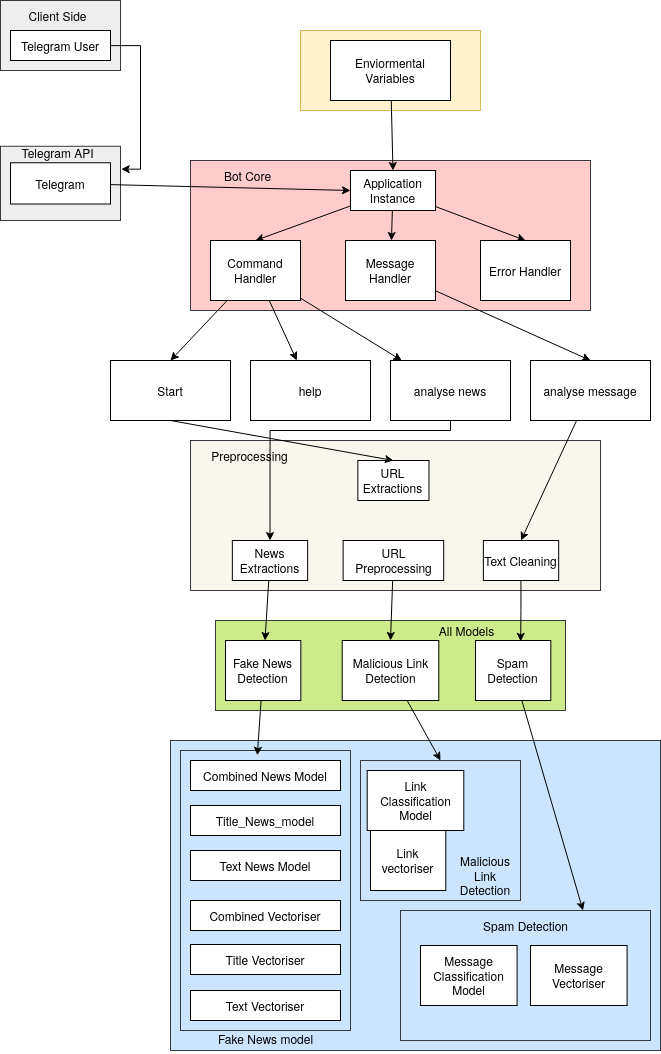

The diagram above was exported from draw.io. Its source (the exported page's mxGraphModel, read from the mxfile embedded in the PNG):
<mxGraphModel dx="1016" dy="1920" grid="1" gridSize="10" guides="1" tooltips="1" connect="1" arrows="1" fold="1" page="1" pageScale="1" pageWidth="850" pageHeight="1100" math="0" shadow="0">
  <root>
    <mxCell id="0" />
    <mxCell id="1" parent="0" />
    <mxCell id="sIYAJ0rAMIiGirNf-sVY-8" value="" style="group" vertex="1" connectable="0" parent="1">
      <mxGeometry x="320" y="40" width="180" height="80" as="geometry" />
    </mxCell>
    <mxCell id="sIYAJ0rAMIiGirNf-sVY-1" value="" style="rounded=0;whiteSpace=wrap;html=1;fillColor=#fff2cc;strokeColor=#d6b656;" vertex="1" parent="sIYAJ0rAMIiGirNf-sVY-8">
      <mxGeometry width="180" height="80" as="geometry" />
    </mxCell>
    <mxCell id="sIYAJ0rAMIiGirNf-sVY-6" value="Enviormental Variables" style="rounded=0;whiteSpace=wrap;html=1;" vertex="1" parent="sIYAJ0rAMIiGirNf-sVY-8">
      <mxGeometry x="30" y="10" width="120" height="60" as="geometry" />
    </mxCell>
    <mxCell id="sIYAJ0rAMIiGirNf-sVY-14" value="" style="group" vertex="1" connectable="0" parent="1">
      <mxGeometry x="170" y="170" width="490" height="150" as="geometry" />
    </mxCell>
    <mxCell id="sIYAJ0rAMIiGirNf-sVY-2" value="" style="rounded=0;whiteSpace=wrap;html=1;fillColor=#ffcccc;strokeColor=#36393d;" vertex="1" parent="sIYAJ0rAMIiGirNf-sVY-14">
      <mxGeometry x="40" width="400" height="150" as="geometry" />
    </mxCell>
    <mxCell id="sIYAJ0rAMIiGirNf-sVY-67" style="rounded=0;orthogonalLoop=1;jettySize=auto;html=1;entryX=0.5;entryY=0;entryDx=0;entryDy=0;" edge="1" parent="sIYAJ0rAMIiGirNf-sVY-14" source="sIYAJ0rAMIiGirNf-sVY-9" target="sIYAJ0rAMIiGirNf-sVY-10">
      <mxGeometry relative="1" as="geometry" />
    </mxCell>
    <mxCell id="sIYAJ0rAMIiGirNf-sVY-68" style="rounded=0;orthogonalLoop=1;jettySize=auto;html=1;" edge="1" parent="sIYAJ0rAMIiGirNf-sVY-14" source="sIYAJ0rAMIiGirNf-sVY-9" target="sIYAJ0rAMIiGirNf-sVY-13">
      <mxGeometry relative="1" as="geometry" />
    </mxCell>
    <mxCell id="sIYAJ0rAMIiGirNf-sVY-69" style="rounded=0;orthogonalLoop=1;jettySize=auto;html=1;entryX=0.5;entryY=0;entryDx=0;entryDy=0;" edge="1" parent="sIYAJ0rAMIiGirNf-sVY-14" source="sIYAJ0rAMIiGirNf-sVY-9" target="sIYAJ0rAMIiGirNf-sVY-12">
      <mxGeometry relative="1" as="geometry" />
    </mxCell>
    <mxCell id="sIYAJ0rAMIiGirNf-sVY-9" value="Application Instance" style="rounded=0;whiteSpace=wrap;html=1;" vertex="1" parent="sIYAJ0rAMIiGirNf-sVY-14">
      <mxGeometry x="200" y="10" width="85" height="40" as="geometry" />
    </mxCell>
    <mxCell id="sIYAJ0rAMIiGirNf-sVY-10" value="Command Handler" style="rounded=0;whiteSpace=wrap;html=1;" vertex="1" parent="sIYAJ0rAMIiGirNf-sVY-14">
      <mxGeometry x="60" y="80" width="90" height="60" as="geometry" />
    </mxCell>
    <mxCell id="sIYAJ0rAMIiGirNf-sVY-12" value="Error Handler" style="rounded=0;whiteSpace=wrap;html=1;" vertex="1" parent="sIYAJ0rAMIiGirNf-sVY-14">
      <mxGeometry x="330" y="80" width="90" height="60" as="geometry" />
    </mxCell>
    <mxCell id="sIYAJ0rAMIiGirNf-sVY-13" value="Message Handler" style="rounded=0;whiteSpace=wrap;html=1;" vertex="1" parent="sIYAJ0rAMIiGirNf-sVY-14">
      <mxGeometry x="195" y="80" width="90" height="60" as="geometry" />
    </mxCell>
    <mxCell id="sIYAJ0rAMIiGirNf-sVY-53" value="Bot Core" style="text;html=1;align=center;verticalAlign=middle;whiteSpace=wrap;rounded=0;" vertex="1" parent="sIYAJ0rAMIiGirNf-sVY-14">
      <mxGeometry x="39.999999999999986" width="115" height="30" as="geometry" />
    </mxCell>
    <mxCell id="sIYAJ0rAMIiGirNf-sVY-15" value="" style="group;fillColor=#f9f7ed;strokeColor=#36393d;" vertex="1" connectable="0" parent="1">
      <mxGeometry x="210" y="450" width="410" height="150" as="geometry" />
    </mxCell>
    <mxCell id="sIYAJ0rAMIiGirNf-sVY-17" value="URL Extractions" style="rounded=0;whiteSpace=wrap;html=1;" vertex="1" parent="sIYAJ0rAMIiGirNf-sVY-15">
      <mxGeometry x="167.35" y="20" width="71.12" height="40" as="geometry" />
    </mxCell>
    <mxCell id="sIYAJ0rAMIiGirNf-sVY-18" value="News Extractions" style="rounded=0;whiteSpace=wrap;html=1;" vertex="1" parent="sIYAJ0rAMIiGirNf-sVY-15">
      <mxGeometry x="41.84" y="100" width="75.31" height="40" as="geometry" />
    </mxCell>
    <mxCell id="sIYAJ0rAMIiGirNf-sVY-19" value="Text Cleaning" style="rounded=0;whiteSpace=wrap;html=1;" vertex="1" parent="sIYAJ0rAMIiGirNf-sVY-15">
      <mxGeometry x="292.86" y="100" width="75.31" height="40" as="geometry" />
    </mxCell>
    <mxCell id="sIYAJ0rAMIiGirNf-sVY-20" value="URL Preprocessing" style="rounded=0;whiteSpace=wrap;html=1;" vertex="1" parent="sIYAJ0rAMIiGirNf-sVY-15">
      <mxGeometry x="152.63" y="100" width="100.56" height="40" as="geometry" />
    </mxCell>
    <mxCell id="sIYAJ0rAMIiGirNf-sVY-46" value="Preprocessing" style="text;html=1;align=center;verticalAlign=middle;whiteSpace=wrap;rounded=0;" vertex="1" parent="sIYAJ0rAMIiGirNf-sVY-15">
      <mxGeometry x="2.1399999999999864" width="115" height="30" as="geometry" />
    </mxCell>
    <mxCell id="sIYAJ0rAMIiGirNf-sVY-25" value="" style="group" vertex="1" connectable="0" parent="1">
      <mxGeometry x="235" y="630" width="350" height="90" as="geometry" />
    </mxCell>
    <mxCell id="sIYAJ0rAMIiGirNf-sVY-3" value="" style="rounded=0;whiteSpace=wrap;html=1;fillColor=#cdeb8b;strokeColor=#36393d;" vertex="1" parent="sIYAJ0rAMIiGirNf-sVY-25">
      <mxGeometry width="350" height="90" as="geometry" />
    </mxCell>
    <mxCell id="sIYAJ0rAMIiGirNf-sVY-22" value="Fake News Detection" style="rounded=0;whiteSpace=wrap;html=1;" vertex="1" parent="sIYAJ0rAMIiGirNf-sVY-25">
      <mxGeometry x="9.996734693877556" y="20" width="75.3061224489796" height="60" as="geometry" />
    </mxCell>
    <mxCell id="sIYAJ0rAMIiGirNf-sVY-23" value="Malicious Link Detection" style="rounded=0;whiteSpace=wrap;html=1;" vertex="1" parent="sIYAJ0rAMIiGirNf-sVY-25">
      <mxGeometry x="126.71000000000004" y="20" width="96.58" height="60" as="geometry" />
    </mxCell>
    <mxCell id="sIYAJ0rAMIiGirNf-sVY-24" value="Spam Detection" style="rounded=0;whiteSpace=wrap;html=1;" vertex="1" parent="sIYAJ0rAMIiGirNf-sVY-25">
      <mxGeometry x="259.9971428571429" y="20" width="75.3061224489796" height="60" as="geometry" />
    </mxCell>
    <mxCell id="sIYAJ0rAMIiGirNf-sVY-45" value="All Models" style="text;html=1;align=center;verticalAlign=middle;whiteSpace=wrap;rounded=0;" vertex="1" parent="sIYAJ0rAMIiGirNf-sVY-25">
      <mxGeometry x="220" width="62.5" height="20" as="geometry" />
    </mxCell>
    <mxCell id="sIYAJ0rAMIiGirNf-sVY-40" value="" style="group" vertex="1" connectable="0" parent="1">
      <mxGeometry x="190" y="750" width="490" height="310" as="geometry" />
    </mxCell>
    <mxCell id="sIYAJ0rAMIiGirNf-sVY-4" value="" style="rounded=0;whiteSpace=wrap;html=1;fillColor=#cce5ff;strokeColor=#36393d;" vertex="1" parent="sIYAJ0rAMIiGirNf-sVY-40">
      <mxGeometry width="490" height="310" as="geometry" />
    </mxCell>
    <mxCell id="sIYAJ0rAMIiGirNf-sVY-26" value="" style="rounded=0;whiteSpace=wrap;html=1;fillColor=#cce5ff;strokeColor=#36393d;" vertex="1" parent="sIYAJ0rAMIiGirNf-sVY-40">
      <mxGeometry x="10" y="10" width="170" height="280" as="geometry" />
    </mxCell>
    <mxCell id="sIYAJ0rAMIiGirNf-sVY-27" value="" style="rounded=0;whiteSpace=wrap;html=1;fillColor=#cce5ff;strokeColor=#36393d;" vertex="1" parent="sIYAJ0rAMIiGirNf-sVY-40">
      <mxGeometry x="190" y="20" width="160" height="140" as="geometry" />
    </mxCell>
    <mxCell id="sIYAJ0rAMIiGirNf-sVY-28" value="" style="rounded=0;whiteSpace=wrap;html=1;fillColor=#cce5ff;strokeColor=#36393d;" vertex="1" parent="sIYAJ0rAMIiGirNf-sVY-40">
      <mxGeometry x="230" y="170" width="250" height="130" as="geometry" />
    </mxCell>
    <mxCell id="sIYAJ0rAMIiGirNf-sVY-29" value="Link vectoriser" style="rounded=0;whiteSpace=wrap;html=1;" vertex="1" parent="sIYAJ0rAMIiGirNf-sVY-40">
      <mxGeometry x="199.99714285714293" y="90" width="75.3061224489796" height="60" as="geometry" />
    </mxCell>
    <mxCell id="sIYAJ0rAMIiGirNf-sVY-30" value="Link Classification Model" style="rounded=0;whiteSpace=wrap;html=1;" vertex="1" parent="sIYAJ0rAMIiGirNf-sVY-40">
      <mxGeometry x="196.70999999999998" y="30" width="96.58" height="60" as="geometry" />
    </mxCell>
    <mxCell id="sIYAJ0rAMIiGirNf-sVY-31" value="Message Classification Model" style="rounded=0;whiteSpace=wrap;html=1;" vertex="1" parent="sIYAJ0rAMIiGirNf-sVY-40">
      <mxGeometry x="250" y="205" width="96.58" height="60" as="geometry" />
    </mxCell>
    <mxCell id="sIYAJ0rAMIiGirNf-sVY-32" value="Message Vectoriser" style="rounded=0;whiteSpace=wrap;html=1;" vertex="1" parent="sIYAJ0rAMIiGirNf-sVY-40">
      <mxGeometry x="360" y="205" width="96.58" height="60" as="geometry" />
    </mxCell>
    <mxCell id="sIYAJ0rAMIiGirNf-sVY-33" value="Combined News Model" style="rounded=0;whiteSpace=wrap;html=1;" vertex="1" parent="sIYAJ0rAMIiGirNf-sVY-40">
      <mxGeometry x="20" y="20" width="150" height="30" as="geometry" />
    </mxCell>
    <mxCell id="sIYAJ0rAMIiGirNf-sVY-34" value="Text News Model" style="rounded=0;whiteSpace=wrap;html=1;" vertex="1" parent="sIYAJ0rAMIiGirNf-sVY-40">
      <mxGeometry x="20" y="110" width="150" height="30" as="geometry" />
    </mxCell>
    <mxCell id="sIYAJ0rAMIiGirNf-sVY-35" value="Combined Vectoriser" style="rounded=0;whiteSpace=wrap;html=1;" vertex="1" parent="sIYAJ0rAMIiGirNf-sVY-40">
      <mxGeometry x="20" y="160" width="150" height="30" as="geometry" />
    </mxCell>
    <mxCell id="sIYAJ0rAMIiGirNf-sVY-36" value="Title Vectoriser" style="rounded=0;whiteSpace=wrap;html=1;" vertex="1" parent="sIYAJ0rAMIiGirNf-sVY-40">
      <mxGeometry x="20" y="204" width="150" height="30" as="geometry" />
    </mxCell>
    <mxCell id="sIYAJ0rAMIiGirNf-sVY-37" value="Text Vectoriser" style="rounded=0;whiteSpace=wrap;html=1;" vertex="1" parent="sIYAJ0rAMIiGirNf-sVY-40">
      <mxGeometry x="20" y="250" width="150" height="30" as="geometry" />
    </mxCell>
    <mxCell id="sIYAJ0rAMIiGirNf-sVY-39" value="Title_News_model" style="rounded=0;whiteSpace=wrap;html=1;" vertex="1" parent="sIYAJ0rAMIiGirNf-sVY-40">
      <mxGeometry x="20" y="65" width="150" height="30" as="geometry" />
    </mxCell>
    <mxCell id="sIYAJ0rAMIiGirNf-sVY-43" value="Spam Detection" style="text;html=1;align=center;verticalAlign=middle;whiteSpace=wrap;rounded=0;" vertex="1" parent="sIYAJ0rAMIiGirNf-sVY-40">
      <mxGeometry x="297.5" y="170" width="115" height="30" as="geometry" />
    </mxCell>
    <mxCell id="sIYAJ0rAMIiGirNf-sVY-44" value="Malicious Link Detection" style="text;html=1;align=center;verticalAlign=middle;whiteSpace=wrap;rounded=0;" vertex="1" parent="sIYAJ0rAMIiGirNf-sVY-40">
      <mxGeometry x="280" y="120" width="70" height="30" as="geometry" />
    </mxCell>
    <mxCell id="sIYAJ0rAMIiGirNf-sVY-42" value="Fake News model" style="text;html=1;align=center;verticalAlign=middle;whiteSpace=wrap;rounded=0;" vertex="1" parent="sIYAJ0rAMIiGirNf-sVY-40">
      <mxGeometry x="37.5" y="283" width="115" height="30" as="geometry" />
    </mxCell>
    <mxCell id="sIYAJ0rAMIiGirNf-sVY-55" value="" style="rounded=0;whiteSpace=wrap;html=1;fillColor=#eeeeee;strokeColor=#36393d;" vertex="1" parent="1">
      <mxGeometry x="20" y="10" width="120" height="70" as="geometry" />
    </mxCell>
    <mxCell id="sIYAJ0rAMIiGirNf-sVY-63" style="edgeStyle=orthogonalEdgeStyle;rounded=0;orthogonalLoop=1;jettySize=auto;html=1;entryX=1.006;entryY=0.308;entryDx=0;entryDy=0;entryPerimeter=0;" edge="1" parent="1" source="sIYAJ0rAMIiGirNf-sVY-56" target="sIYAJ0rAMIiGirNf-sVY-54">
      <mxGeometry relative="1" as="geometry">
        <Array as="points">
          <mxPoint x="160" y="55" />
          <mxPoint x="160" y="179" />
        </Array>
      </mxGeometry>
    </mxCell>
    <mxCell id="sIYAJ0rAMIiGirNf-sVY-56" value="Telegram User" style="rounded=0;whiteSpace=wrap;html=1;" vertex="1" parent="1">
      <mxGeometry x="30" y="40" width="100" height="30" as="geometry" />
    </mxCell>
    <mxCell id="sIYAJ0rAMIiGirNf-sVY-59" value="Client Side" style="text;html=1;align=center;verticalAlign=middle;whiteSpace=wrap;rounded=0;" vertex="1" parent="1">
      <mxGeometry x="20" y="10" width="115" height="30" as="geometry" />
    </mxCell>
    <mxCell id="sIYAJ0rAMIiGirNf-sVY-62" value="" style="group" vertex="1" connectable="0" parent="1">
      <mxGeometry x="20" y="150" width="120" height="80" as="geometry" />
    </mxCell>
    <mxCell id="sIYAJ0rAMIiGirNf-sVY-54" value="" style="rounded=0;whiteSpace=wrap;html=1;fillColor=#eeeeee;strokeColor=#36393d;" vertex="1" parent="sIYAJ0rAMIiGirNf-sVY-62">
      <mxGeometry y="5.77319587628866" width="120" height="74.22680412371133" as="geometry" />
    </mxCell>
    <mxCell id="sIYAJ0rAMIiGirNf-sVY-57" value="Telegram" style="rounded=0;whiteSpace=wrap;html=1;" vertex="1" parent="sIYAJ0rAMIiGirNf-sVY-62">
      <mxGeometry x="10" y="22.2680412371134" width="100" height="41.23711340206185" as="geometry" />
    </mxCell>
    <mxCell id="sIYAJ0rAMIiGirNf-sVY-58" value="Telegram API" style="text;html=1;align=center;verticalAlign=middle;whiteSpace=wrap;rounded=0;" vertex="1" parent="sIYAJ0rAMIiGirNf-sVY-62">
      <mxGeometry width="115" height="24.74226804123711" as="geometry" />
    </mxCell>
    <mxCell id="sIYAJ0rAMIiGirNf-sVY-65" style="rounded=0;orthogonalLoop=1;jettySize=auto;html=1;entryX=0.5;entryY=0;entryDx=0;entryDy=0;" edge="1" parent="1" source="sIYAJ0rAMIiGirNf-sVY-6" target="sIYAJ0rAMIiGirNf-sVY-9">
      <mxGeometry relative="1" as="geometry" />
    </mxCell>
    <mxCell id="sIYAJ0rAMIiGirNf-sVY-66" style="rounded=0;orthogonalLoop=1;jettySize=auto;html=1;entryX=0;entryY=0.5;entryDx=0;entryDy=0;" edge="1" parent="1" source="sIYAJ0rAMIiGirNf-sVY-57" target="sIYAJ0rAMIiGirNf-sVY-9">
      <mxGeometry relative="1" as="geometry" />
    </mxCell>
    <mxCell id="sIYAJ0rAMIiGirNf-sVY-70" value="help" style="rounded=0;whiteSpace=wrap;html=1;" vertex="1" parent="1">
      <mxGeometry x="270" y="370" width="120" height="60" as="geometry" />
    </mxCell>
    <mxCell id="sIYAJ0rAMIiGirNf-sVY-80" style="edgeStyle=orthogonalEdgeStyle;rounded=0;orthogonalLoop=1;jettySize=auto;html=1;entryX=0.5;entryY=0;entryDx=0;entryDy=0;" edge="1" parent="1" source="sIYAJ0rAMIiGirNf-sVY-71" target="sIYAJ0rAMIiGirNf-sVY-18">
      <mxGeometry relative="1" as="geometry">
        <Array as="points">
          <mxPoint x="470" y="440" />
          <mxPoint x="290" y="440" />
        </Array>
      </mxGeometry>
    </mxCell>
    <mxCell id="sIYAJ0rAMIiGirNf-sVY-71" value="analyse news" style="rounded=0;whiteSpace=wrap;html=1;" vertex="1" parent="1">
      <mxGeometry x="410" y="370" width="120" height="60" as="geometry" />
    </mxCell>
    <mxCell id="sIYAJ0rAMIiGirNf-sVY-79" style="rounded=0;orthogonalLoop=1;jettySize=auto;html=1;entryX=0.5;entryY=0;entryDx=0;entryDy=0;" edge="1" parent="1" source="sIYAJ0rAMIiGirNf-sVY-72" target="sIYAJ0rAMIiGirNf-sVY-19">
      <mxGeometry relative="1" as="geometry" />
    </mxCell>
    <mxCell id="sIYAJ0rAMIiGirNf-sVY-72" value="analyse message" style="rounded=0;whiteSpace=wrap;html=1;" vertex="1" parent="1">
      <mxGeometry x="550" y="370" width="120" height="60" as="geometry" />
    </mxCell>
    <mxCell id="sIYAJ0rAMIiGirNf-sVY-78" style="rounded=0;orthogonalLoop=1;jettySize=auto;html=1;entryX=0.5;entryY=0;entryDx=0;entryDy=0;exitX=0.5;exitY=1;exitDx=0;exitDy=0;" edge="1" parent="1" source="sIYAJ0rAMIiGirNf-sVY-73" target="sIYAJ0rAMIiGirNf-sVY-17">
      <mxGeometry relative="1" as="geometry" />
    </mxCell>
    <mxCell id="sIYAJ0rAMIiGirNf-sVY-73" value="Start" style="rounded=0;whiteSpace=wrap;html=1;" vertex="1" parent="1">
      <mxGeometry x="130" y="370" width="120" height="60" as="geometry" />
    </mxCell>
    <mxCell id="sIYAJ0rAMIiGirNf-sVY-74" style="rounded=0;orthogonalLoop=1;jettySize=auto;html=1;entryX=0.5;entryY=0;entryDx=0;entryDy=0;" edge="1" parent="1" source="sIYAJ0rAMIiGirNf-sVY-13" target="sIYAJ0rAMIiGirNf-sVY-72">
      <mxGeometry relative="1" as="geometry" />
    </mxCell>
    <mxCell id="sIYAJ0rAMIiGirNf-sVY-75" style="rounded=0;orthogonalLoop=1;jettySize=auto;html=1;entryX=0.5;entryY=0;entryDx=0;entryDy=0;" edge="1" parent="1" source="sIYAJ0rAMIiGirNf-sVY-10" target="sIYAJ0rAMIiGirNf-sVY-73">
      <mxGeometry relative="1" as="geometry" />
    </mxCell>
    <mxCell id="sIYAJ0rAMIiGirNf-sVY-76" style="rounded=0;orthogonalLoop=1;jettySize=auto;html=1;" edge="1" parent="1" source="sIYAJ0rAMIiGirNf-sVY-10" target="sIYAJ0rAMIiGirNf-sVY-70">
      <mxGeometry relative="1" as="geometry" />
    </mxCell>
    <mxCell id="sIYAJ0rAMIiGirNf-sVY-77" style="rounded=0;orthogonalLoop=1;jettySize=auto;html=1;" edge="1" parent="1" source="sIYAJ0rAMIiGirNf-sVY-10" target="sIYAJ0rAMIiGirNf-sVY-71">
      <mxGeometry relative="1" as="geometry" />
    </mxCell>
    <mxCell id="sIYAJ0rAMIiGirNf-sVY-82" style="rounded=0;orthogonalLoop=1;jettySize=auto;html=1;" edge="1" parent="1" source="sIYAJ0rAMIiGirNf-sVY-18" target="sIYAJ0rAMIiGirNf-sVY-22">
      <mxGeometry relative="1" as="geometry" />
    </mxCell>
    <mxCell id="sIYAJ0rAMIiGirNf-sVY-83" style="rounded=0;orthogonalLoop=1;jettySize=auto;html=1;entryX=0.5;entryY=0;entryDx=0;entryDy=0;" edge="1" parent="1" source="sIYAJ0rAMIiGirNf-sVY-20" target="sIYAJ0rAMIiGirNf-sVY-23">
      <mxGeometry relative="1" as="geometry" />
    </mxCell>
    <mxCell id="sIYAJ0rAMIiGirNf-sVY-84" style="edgeStyle=orthogonalEdgeStyle;rounded=0;orthogonalLoop=1;jettySize=auto;html=1;entryX=0.6;entryY=0.015;entryDx=0;entryDy=0;entryPerimeter=0;" edge="1" parent="1" source="sIYAJ0rAMIiGirNf-sVY-19" target="sIYAJ0rAMIiGirNf-sVY-24">
      <mxGeometry relative="1" as="geometry" />
    </mxCell>
    <mxCell id="sIYAJ0rAMIiGirNf-sVY-86" style="rounded=0;orthogonalLoop=1;jettySize=auto;html=1;entryX=0.5;entryY=0;entryDx=0;entryDy=0;" edge="1" parent="1" source="sIYAJ0rAMIiGirNf-sVY-23" target="sIYAJ0rAMIiGirNf-sVY-27">
      <mxGeometry relative="1" as="geometry" />
    </mxCell>
    <mxCell id="sIYAJ0rAMIiGirNf-sVY-87" style="rounded=0;orthogonalLoop=1;jettySize=auto;html=1;entryX=1;entryY=0;entryDx=0;entryDy=0;" edge="1" parent="1" source="sIYAJ0rAMIiGirNf-sVY-24" target="sIYAJ0rAMIiGirNf-sVY-43">
      <mxGeometry relative="1" as="geometry" />
    </mxCell>
    <mxCell id="sIYAJ0rAMIiGirNf-sVY-88" style="rounded=0;orthogonalLoop=1;jettySize=auto;html=1;entryX=0.452;entryY=0.017;entryDx=0;entryDy=0;entryPerimeter=0;" edge="1" parent="1" source="sIYAJ0rAMIiGirNf-sVY-22" target="sIYAJ0rAMIiGirNf-sVY-26">
      <mxGeometry relative="1" as="geometry" />
    </mxCell>
  </root>
</mxGraphModel>